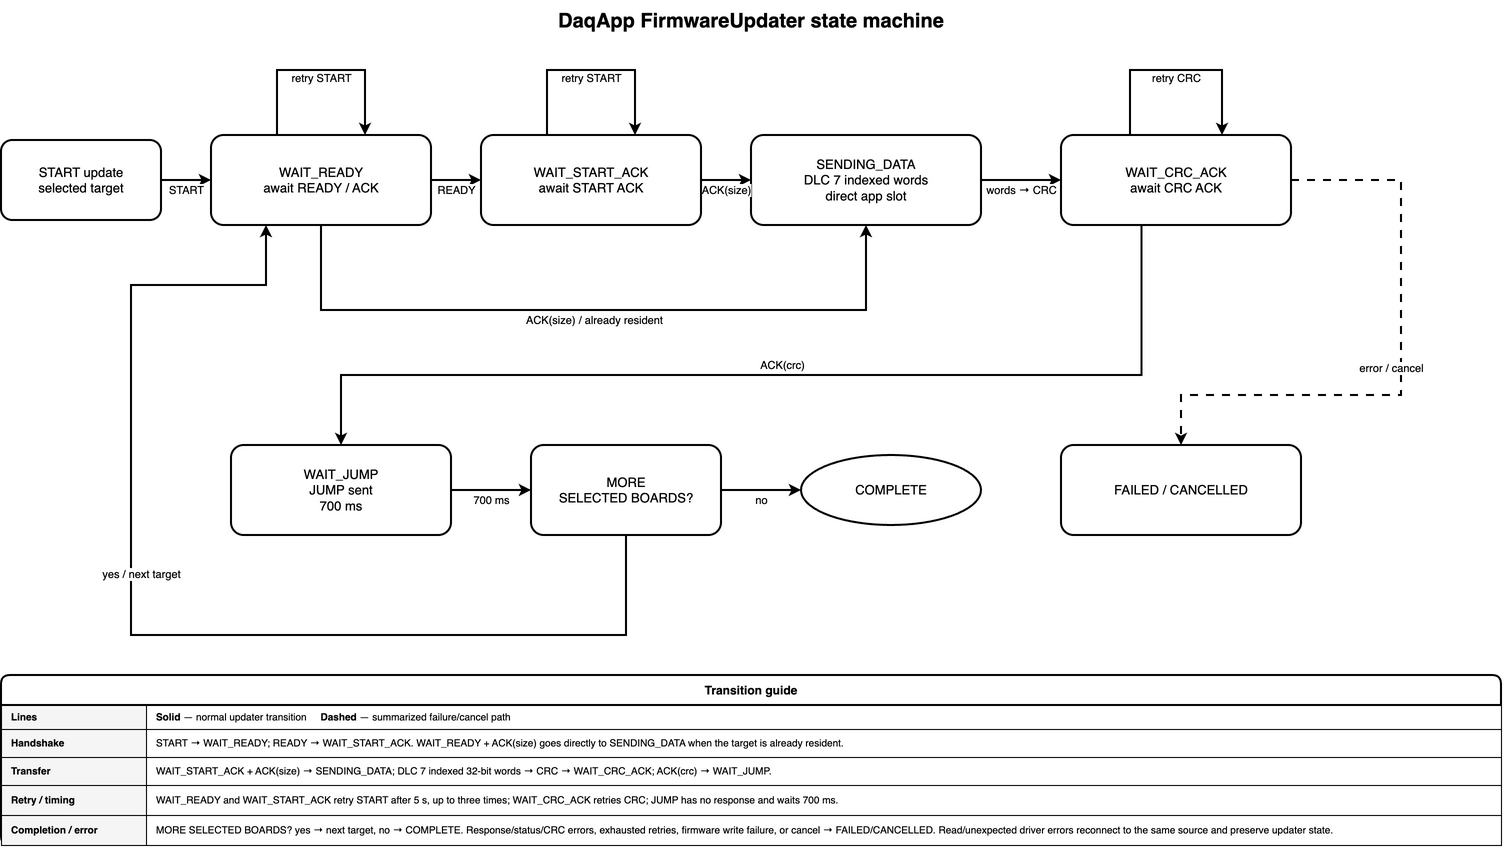

The diagram above was exported from draw.io. Its source (the exported page's mxGraphModel, read from the mxfile embedded in the PNG):
<mxGraphModel dx="-794" dy="-239" grid="0" gridSize="10" guides="1" tooltips="1" connect="1" arrows="1" fold="0" page="0" pageScale="1" pageWidth="1540" pageHeight="880" math="0" shadow="0">
  <root>
    <mxCell id="0" />
    <mxCell id="1" parent="0" />
    <mxCell id="title" parent="1" style="text;html=1;whiteSpace=wrap;align=center;verticalAlign=middle;fontSize=20;fontStyle=1;" value="DaqApp FirmwareUpdater state machine" vertex="1">
      <mxGeometry height="40" width="720" x="410" y="15" as="geometry" />
    </mxCell>
    <mxCell id="start" parent="1" style="rounded=1;whiteSpace=wrap;html=1;fontSize=13;strokeWidth=2;arcSize=14;" value="START update&lt;br&gt;selected target" vertex="1">
      <mxGeometry height="80" width="160" x="20" y="155" as="geometry" />
    </mxCell>
    <mxCell id="wait-ready" parent="1" style="rounded=1;whiteSpace=wrap;html=1;fontSize=13;strokeWidth=2;arcSize=14;" value="WAIT_READY&lt;br&gt;await READY / ACK" vertex="1">
      <mxGeometry height="90" width="220" x="230" y="150" as="geometry" />
    </mxCell>
    <mxCell id="wait-start" parent="1" style="rounded=1;whiteSpace=wrap;html=1;fontSize=13;strokeWidth=2;arcSize=14;" value="WAIT_START_ACK&lt;br&gt;await START ACK" vertex="1">
      <mxGeometry height="90" width="220" x="500" y="150" as="geometry" />
    </mxCell>
    <mxCell id="send-data" parent="1" style="rounded=1;whiteSpace=wrap;html=1;fontSize=13;strokeWidth=2;arcSize=14;" value="SENDING_DATA&lt;br&gt;DLC 7 indexed words&lt;br&gt;direct app slot" vertex="1">
      <mxGeometry height="90" width="230" x="770" y="150" as="geometry" />
    </mxCell>
    <mxCell id="wait-crc" parent="1" style="rounded=1;whiteSpace=wrap;html=1;fontSize=13;strokeWidth=2;arcSize=14;" value="WAIT_CRC_ACK&lt;br&gt;await CRC ACK" vertex="1">
      <mxGeometry height="90" width="230" x="1080" y="150" as="geometry" />
    </mxCell>
    <mxCell id="wait-jump" parent="1" style="rounded=1;whiteSpace=wrap;html=1;fontSize=13;strokeWidth=2;arcSize=14;" value="WAIT_JUMP&lt;br&gt;JUMP sent&lt;br&gt;700 ms" vertex="1">
      <mxGeometry height="90" width="220" x="250" y="460" as="geometry" />
    </mxCell>
    <mxCell id="more-boards" parent="1" style="rounded=1;whiteSpace=wrap;html=1;fontSize=13;strokeWidth=2;arcSize=14;" value="MORE&lt;br&gt;SELECTED BOARDS?" vertex="1">
      <mxGeometry height="90" width="190" x="550" y="460" as="geometry" />
    </mxCell>
    <mxCell id="complete" parent="1" style="ellipse;whiteSpace=wrap;html=1;fontSize=13;strokeWidth=2;" value="COMPLETE" vertex="1">
      <mxGeometry height="70" width="180" x="820" y="470" as="geometry" />
    </mxCell>
    <mxCell id="failed" parent="1" style="rounded=1;whiteSpace=wrap;html=1;fontSize=13;strokeWidth=2;arcSize=14;" value="FAILED / CANCELLED" vertex="1">
      <mxGeometry height="90" width="240" x="1080" y="460" as="geometry" />
    </mxCell>
    <mxCell id="start-ready" edge="1" parent="1" source="start" style="edgeStyle=orthogonalEdgeStyle;rounded=0;orthogonalLoop=1;jettySize=18;html=1;endArrow=classic;endFill=1;fontSize=11;strokeWidth=2;labelBackgroundColor=#ffffff;" target="wait-ready" value="START">
      <mxGeometry relative="1" y="-10" as="geometry" />
    </mxCell>
    <mxCell id="ready-start" edge="1" parent="1" source="wait-ready" style="edgeStyle=orthogonalEdgeStyle;rounded=0;orthogonalLoop=1;jettySize=18;html=1;endArrow=classic;endFill=1;fontSize=11;strokeWidth=2;labelBackgroundColor=#ffffff;" target="wait-start" value="READY">
      <mxGeometry relative="1" y="-10" as="geometry" />
    </mxCell>
    <mxCell id="start-data" edge="1" parent="1" source="wait-start" style="edgeStyle=orthogonalEdgeStyle;rounded=0;orthogonalLoop=1;jettySize=18;html=1;endArrow=classic;endFill=1;fontSize=11;strokeWidth=2;labelBackgroundColor=#ffffff;" target="send-data" value="ACK(size)">
      <mxGeometry relative="1" y="-10" as="geometry" />
    </mxCell>
    <mxCell id="data-crc" edge="1" parent="1" source="send-data" style="edgeStyle=orthogonalEdgeStyle;rounded=0;orthogonalLoop=1;jettySize=18;html=1;endArrow=classic;endFill=1;fontSize=11;strokeWidth=2;labelBackgroundColor=#ffffff;" target="wait-crc" value="words → CRC">
      <mxGeometry relative="1" y="-10" as="geometry" />
    </mxCell>
    <mxCell id="ready-data" edge="1" parent="1" source="wait-ready" style="edgeStyle=orthogonalEdgeStyle;rounded=0;orthogonalLoop=1;jettySize=18;html=1;endArrow=classic;endFill=1;fontSize=11;strokeWidth=2;labelBackgroundColor=#ffffff;exitX=0.5;exitY=1;entryX=0.5;entryY=1;" target="send-data" value="ACK(size) / already resident">
      <mxGeometry relative="1" y="-10" as="geometry">
        <Array as="points">
          <mxPoint x="340" y="325" />
          <mxPoint x="885" y="325" />
        </Array>
      </mxGeometry>
    </mxCell>
    <mxCell id="crc-jump" edge="1" parent="1" source="wait-crc" style="edgeStyle=orthogonalEdgeStyle;rounded=0;orthogonalLoop=1;jettySize=18;html=1;endArrow=classic;endFill=1;fontSize=11;strokeWidth=2;labelBackgroundColor=#ffffff;exitX=0.35;exitY=1;entryX=0.5;entryY=0;" target="wait-jump" value="ACK(crc)">
      <mxGeometry relative="1" y="-10" as="geometry">
        <Array as="points">
          <mxPoint x="1160" y="390" />
          <mxPoint x="360" y="390" />
        </Array>
      </mxGeometry>
    </mxCell>
    <mxCell id="jump-more" edge="1" parent="1" source="wait-jump" style="edgeStyle=orthogonalEdgeStyle;rounded=0;orthogonalLoop=1;jettySize=18;html=1;endArrow=classic;endFill=1;fontSize=11;strokeWidth=2;labelBackgroundColor=#ffffff;" target="more-boards" value="700 ms">
      <mxGeometry relative="1" y="-10" as="geometry" />
    </mxCell>
    <mxCell id="more-complete" edge="1" parent="1" source="more-boards" style="edgeStyle=orthogonalEdgeStyle;rounded=0;orthogonalLoop=1;jettySize=18;html=1;endArrow=classic;endFill=1;fontSize=11;strokeWidth=2;labelBackgroundColor=#ffffff;" target="complete" value="no">
      <mxGeometry relative="1" y="-10" as="geometry" />
    </mxCell>
    <mxCell id="more-ready" edge="1" parent="1" source="more-boards" style="edgeStyle=orthogonalEdgeStyle;rounded=0;orthogonalLoop=1;jettySize=18;html=1;endArrow=classic;endFill=1;fontSize=11;strokeWidth=2;labelBackgroundColor=#ffffff;exitX=0.5;exitY=1;entryX=0.25;entryY=1;" target="wait-ready" value="yes / next target">
      <mxGeometry relative="1" x="0.15" y="-10" as="geometry">
        <Array as="points">
          <mxPoint x="645" y="650" />
          <mxPoint x="150" y="650" />
          <mxPoint x="150" y="300" />
          <mxPoint x="285" y="300" />
        </Array>
      </mxGeometry>
    </mxCell>
    <mxCell id="error-failed" edge="1" parent="1" source="wait-crc" style="edgeStyle=orthogonalEdgeStyle;rounded=0;orthogonalLoop=1;jettySize=18;html=1;endArrow=classic;endFill=1;fontSize=11;strokeWidth=2;labelBackgroundColor=#ffffff;dashed=1;dashPattern=4 4;exitX=1;exitY=0.5;entryX=0.5;entryY=0;" target="failed" value="error / cancel">
      <mxGeometry relative="1" y="-10" as="geometry">
        <Array as="points">
          <mxPoint x="1420" y="195" />
          <mxPoint x="1420" y="410" />
          <mxPoint x="1200" y="410" />
        </Array>
      </mxGeometry>
    </mxCell>
    <mxCell id="retry-ready" edge="1" parent="1" source="wait-ready" style="edgeStyle=orthogonalEdgeStyle;rounded=0;orthogonalLoop=1;jettySize=18;html=1;endArrow=classic;endFill=1;fontSize=11;strokeWidth=2;labelBackgroundColor=#ffffff;validationAllowSelfLoop=1;exitX=0.3;exitY=0;entryX=0.7;entryY=0;" target="wait-ready" value="retry START">
      <mxGeometry relative="1" y="-8" as="geometry">
        <Array as="points">
          <mxPoint x="296" y="85" />
          <mxPoint x="384" y="85" />
        </Array>
      </mxGeometry>
    </mxCell>
    <mxCell id="retry-start" edge="1" parent="1" source="wait-start" style="edgeStyle=orthogonalEdgeStyle;rounded=0;orthogonalLoop=1;jettySize=18;html=1;endArrow=classic;endFill=1;fontSize=11;strokeWidth=2;labelBackgroundColor=#ffffff;validationAllowSelfLoop=1;exitX=0.3;exitY=0;entryX=0.7;entryY=0;" target="wait-start" value="retry START">
      <mxGeometry relative="1" y="-8" as="geometry">
        <Array as="points">
          <mxPoint x="566" y="85" />
          <mxPoint x="654" y="85" />
        </Array>
      </mxGeometry>
    </mxCell>
    <mxCell id="retry-crc" edge="1" parent="1" source="wait-crc" style="edgeStyle=orthogonalEdgeStyle;rounded=0;orthogonalLoop=1;jettySize=18;html=1;endArrow=classic;endFill=1;fontSize=11;strokeWidth=2;labelBackgroundColor=#ffffff;validationAllowSelfLoop=1;exitX=0.3;exitY=0;entryX=0.7;entryY=0;" target="wait-crc" value="retry CRC">
      <mxGeometry relative="1" y="-8" as="geometry">
        <Array as="points">
          <mxPoint x="1149" y="85" />
          <mxPoint x="1241" y="85" />
        </Array>
      </mxGeometry>
    </mxCell>
    <mxCell id="legend" parent="1" style="swimlane;whiteSpace=wrap;html=1;startSize=30;rounded=1;arcSize=10;fontSize=12;fontStyle=1;strokeWidth=2;collapsible=0;" value="Transition guide" vertex="1">
      <mxGeometry height="170" width="1500" x="20" y="690" as="geometry" />
    </mxCell>
    <mxCell id="legend-label-1" parent="legend" style="rounded=0;whiteSpace=wrap;html=1;fontSize=10;fontStyle=1;align=left;verticalAlign=middle;spacingLeft=8;strokeWidth=1;fillColor=#f5f5f5;" value="Lines" vertex="1">
      <mxGeometry height="24" width="145" y="30" as="geometry" />
    </mxCell>
    <mxCell id="legend-meaning-1" parent="legend" style="rounded=0;whiteSpace=wrap;html=1;fontSize=10;align=left;verticalAlign=middle;spacingLeft=8;spacingRight=8;strokeWidth=1;" value="&lt;b&gt;Solid&lt;/b&gt; — normal updater transition &amp;nbsp;&amp;nbsp;&amp;nbsp; &lt;b&gt;Dashed&lt;/b&gt; — summarized failure/cancel path" vertex="1">
      <mxGeometry height="24" width="1355" x="145" y="30" as="geometry" />
    </mxCell>
    <mxCell id="legend-label-2" parent="legend" style="rounded=0;whiteSpace=wrap;html=1;fontSize=10;fontStyle=1;align=left;verticalAlign=middle;spacingLeft=8;strokeWidth=1;fillColor=#f5f5f5;" value="Handshake" vertex="1">
      <mxGeometry height="28" width="145" y="54" as="geometry" />
    </mxCell>
    <mxCell id="legend-meaning-2" parent="legend" style="rounded=0;whiteSpace=wrap;html=1;fontSize=10;align=left;verticalAlign=middle;spacingLeft=8;spacingRight=8;strokeWidth=1;" value="START → WAIT_READY; READY → WAIT_START_ACK. WAIT_READY + ACK(size) goes directly to SENDING_DATA when the target is already resident." vertex="1">
      <mxGeometry height="28" width="1355" x="145" y="54" as="geometry" />
    </mxCell>
    <mxCell id="legend-label-3" parent="legend" style="rounded=0;whiteSpace=wrap;html=1;fontSize=10;fontStyle=1;align=left;verticalAlign=middle;spacingLeft=8;strokeWidth=1;fillColor=#f5f5f5;" value="Transfer" vertex="1">
      <mxGeometry height="28" width="145" y="82" as="geometry" />
    </mxCell>
    <mxCell id="legend-meaning-3" parent="legend" style="rounded=0;whiteSpace=wrap;html=1;fontSize=10;align=left;verticalAlign=middle;spacingLeft=8;spacingRight=8;strokeWidth=1;" value="WAIT_START_ACK + ACK(size) → SENDING_DATA; DLC 7 indexed 32-bit words → CRC → WAIT_CRC_ACK; ACK(crc) → WAIT_JUMP." vertex="1">
      <mxGeometry height="28" width="1355" x="145" y="82" as="geometry" />
    </mxCell>
    <mxCell id="legend-label-4" parent="legend" style="rounded=0;whiteSpace=wrap;html=1;fontSize=10;fontStyle=1;align=left;verticalAlign=middle;spacingLeft=8;strokeWidth=1;fillColor=#f5f5f5;" value="Retry / timing" vertex="1">
      <mxGeometry height="30" width="145" y="110" as="geometry" />
    </mxCell>
    <mxCell id="legend-meaning-4" parent="legend" style="rounded=0;whiteSpace=wrap;html=1;fontSize=10;align=left;verticalAlign=middle;spacingLeft=8;spacingRight=8;strokeWidth=1;" value="WAIT_READY and WAIT_START_ACK retry START after 5 s, up to three times; WAIT_CRC_ACK retries CRC; JUMP has no response and waits 700 ms." vertex="1">
      <mxGeometry height="30" width="1355" x="145" y="110" as="geometry" />
    </mxCell>
    <mxCell id="legend-label-5" parent="legend" style="rounded=0;whiteSpace=wrap;html=1;fontSize=10;fontStyle=1;align=left;verticalAlign=middle;spacingLeft=8;strokeWidth=1;fillColor=#f5f5f5;" value="Completion / error" vertex="1">
      <mxGeometry height="30" width="145" y="140" as="geometry" />
    </mxCell>
    <mxCell id="legend-meaning-5" parent="legend" style="rounded=0;whiteSpace=wrap;html=1;fontSize=10;align=left;verticalAlign=middle;spacingLeft=8;spacingRight=8;strokeWidth=1;" value="MORE SELECTED BOARDS? yes → next target, no → COMPLETE. Response/status/CRC errors, exhausted retries, firmware write failure, or cancel → FAILED/CANCELLED. Read/unexpected driver errors reconnect to the same source and preserve updater state." vertex="1">
      <mxGeometry height="30" width="1355" x="145" y="140" as="geometry" />
    </mxCell>
  </root>
</mxGraphModel>